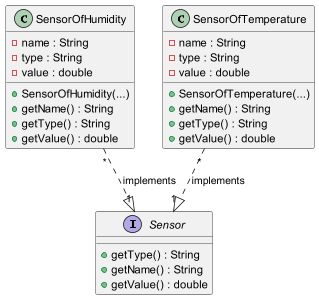

The diagram above was rendered by PlantUML. Its source (embedded in the PNG):
@startuml

interface Sensor {
  
  + getType() : String
  + getName() : String
  + getValue() : double
}


class SensorOfHumidity {
  - name : String
  - type : String
  - value : double
  
  + SensorOfHumidity(...)
  + getName() : String
  + getType() : String
  + getValue() : double
}

class SensorOfTemperature {
  - name : String
  - type : String
  - value : double
  
  + SensorOfTemperature(...)
  + getName() : String
  + getType() : String
  + getValue() : double
}

SensorOfHumidity "*" ..|> "1" Sensor : implements 
SensorOfTemperature "*" ..|> "1" Sensor : implements 

@enduml